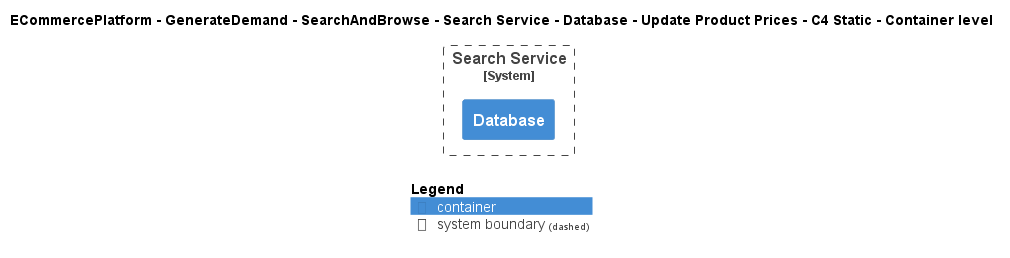

The diagram above was rendered by PlantUML. Its source (embedded in the PNG):
@startuml
!include ..\..\..\..\..\..\..\..\..\.c4s\C4_Container.puml

AddElementTag("c4interflow:lifecycle:new", $bgColor=green, $fontColor=#ffffff, $borderColor=green, $shadowing="False")
AddElementTag("c4interflow:lifecycle:changed", $bgColor=orange, $fontColor=#ffffff, $borderColor=orange, $shadowing="False")
AddElementTag("c4interflow:lifecycle:removed", $bgColor=red, $fontColor=#ffffff, $borderColor=red, $shadowing="False")

AddRelTag("c4interflow:lifecycle:new", $textColor=green, $lineColor=green)
AddRelTag("c4interflow:lifecycle:changed", $textColor=orange, $lineColor=orange)
AddRelTag("c4interflow:lifecycle:removed", $textColor=red, $lineColor=red)

SHOW_PERSON_PORTRAIT()
LAYOUT_TOP_DOWN()

skinparam linetype polyline

title ECommercePlatform - GenerateDemand - SearchAndBrowse - Search Service - Database - Update Product Prices - C4 Static - Container level


System_Boundary(ECommercePlatform.GenerateDemand.SearchAndBrowse.SoftwareSystems.SearchService, "Search Service") {
    Container(ECommercePlatform.GenerateDemand.SearchAndBrowse.SoftwareSystems.SearchService.Containers.Database, "Database", "", "")
}



SHOW_LEGEND()
@enduml